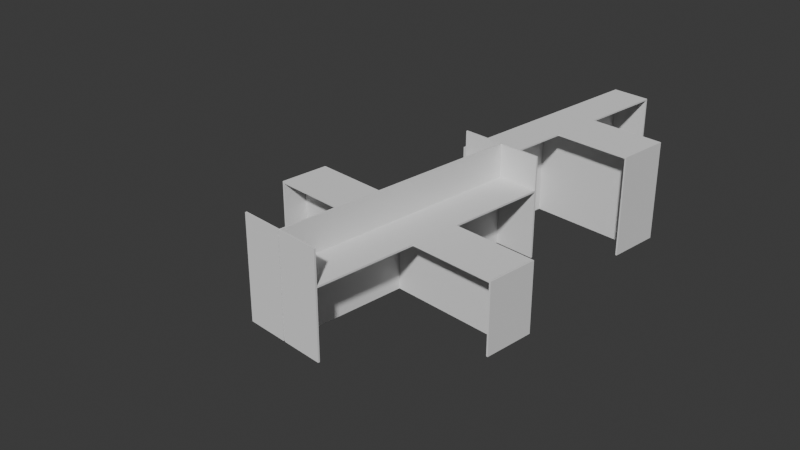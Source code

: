 # Source: blender_test.blend  (saved by Blender 4.1.24; exported with 4.5.12 LTS)
import bpy
from mathutils import Matrix  # noqa: F401  (used for matrix-valued properties, if any)

bpy.ops.wm.read_factory_settings(use_empty=True)
scene = bpy.context.scene
scene.name = 'Scene'

# ---- collections
col_collection = bpy.data.collections.new('Collection'); scene.collection.children.link(col_collection)

# ---- world
world_world = bpy.data.worlds.new('World'); scene.world = world_world
world_world.use_nodes = True; world_world.node_tree.nodes.clear()
_N = world_world.node_tree.nodes; _L = world_world.node_tree.links
n0 = _N.new('ShaderNodeOutputWorld'); n0.name = 'World Output'; n0.location = (300, 300)
n1 = _N.new('ShaderNodeBackground'); n1.name = 'Background'; n1.location = (10, 300)
n1.inputs[0].default_value = (0.05088, 0.05088, 0.05088, 1.0)
_L.new(n1.outputs[0], n0.inputs[0])
n0.is_active_output = True
world_world.color = (0.05088, 0.05088, 0.05088)
world_world.use_sun_shadow = False
world_world.sun_shadow_jitter_overblur = 0.0

# ---- cameras
cam_camera = bpy.data.cameras.new('Camera')
cam_camera.clip_end = 100.0
cam_camera.ortho_scale = 7.314

# ---- meshes
me_cube_009 = bpy.data.meshes.new('Cube.009')
me_cube_009.from_pydata([(-1.5, -1.5, -1.5), (-1.5, -1.5, 1.5), (-1.5, 1.5, -1.5), (-1.5, 1.5, 1.5), (1.5, -1.5, -1.5), (1.5, -1.5, 1.5), (1.5, 1.5, -1.5), (1.5, 1.5, 1.5)], [], [(0, 1, 3, 2), (2, 3, 7, 6), (6, 7, 5, 4), (4, 5, 1, 0), (2, 6, 4, 0), (7, 3, 1, 5)])
_uv = me_cube_009.uv_layers.new(name='UVMap')
_uv.uv.foreach_set('vector', [0.375, 0.0, 0.625, 0.0, 0.625, 0.25, 0.375, 0.25, 0.375, 0.25, 0.625, 0.25, 0.625, 0.5, 0.375, 0.5, 0.375, 0.5, 0.625, 0.5, 0.625, 0.75, 0.375, 0.75, 0.375, 0.75, 0.625, 0.75, 0.625, 1.0, 0.375, 1.0, 0.125, 0.5, 0.375, 0.5, 0.375, 0.75, 0.125, 0.75, 0.625, 0.5, 0.875, 0.5, 0.875, 0.75, 0.625, 0.75])
me_cube_009.update()
me_cube_019 = bpy.data.meshes.new('Cube.019')
me_cube_019.from_pydata([(-1.5, -1.5, -1.5), (-1.5, -1.5, 1.5), (-1.5, 1.5, -1.5), (-1.5, 1.5, 1.5), (1.5, -1.5, -1.5), (1.5, -1.5, 1.5), (1.5, 1.5, -1.5), (1.5, 1.5, 1.5)], [], [(0, 1, 3, 2), (2, 3, 7, 6), (6, 7, 5, 4), (4, 5, 1, 0), (2, 6, 4, 0), (7, 3, 1, 5)])
_uv = me_cube_019.uv_layers.new(name='UVMap')
_uv.uv.foreach_set('vector', [0.375, 0.0, 0.625, 0.0, 0.625, 0.25, 0.375, 0.25, 0.375, 0.25, 0.625, 0.25, 0.625, 0.5, 0.375, 0.5, 0.375, 0.5, 0.625, 0.5, 0.625, 0.75, 0.375, 0.75, 0.375, 0.75, 0.625, 0.75, 0.625, 1.0, 0.375, 1.0, 0.125, 0.5, 0.375, 0.5, 0.375, 0.75, 0.125, 0.75, 0.625, 0.5, 0.875, 0.5, 0.875, 0.75, 0.625, 0.75])
me_cube_019.update()
me_cube_008 = bpy.data.meshes.new('Cube.008')
me_cube_008.from_pydata([(-1.5, -1.5, -1.5), (-1.5, -1.5, 1.5), (-1.5, 1.5, -1.5), (-1.5, 1.5, 1.5), (1.5, -1.5, -1.5), (1.5, -1.5, 1.5), (1.5, 1.5, -1.5), (1.5, 1.5, 1.5)], [], [(0, 1, 3, 2), (2, 3, 7, 6), (6, 7, 5, 4), (4, 5, 1, 0), (2, 6, 4, 0), (7, 3, 1, 5)])
_uv = me_cube_008.uv_layers.new(name='UVMap')
_uv.uv.foreach_set('vector', [0.375, 0.0, 0.625, 0.0, 0.625, 0.25, 0.375, 0.25, 0.375, 0.25, 0.625, 0.25, 0.625, 0.5, 0.375, 0.5, 0.375, 0.5, 0.625, 0.5, 0.625, 0.75, 0.375, 0.75, 0.375, 0.75, 0.625, 0.75, 0.625, 1.0, 0.375, 1.0, 0.125, 0.5, 0.375, 0.5, 0.375, 0.75, 0.125, 0.75, 0.625, 0.5, 0.875, 0.5, 0.875, 0.75, 0.625, 0.75])
me_cube_008.update()
me_cube_018 = bpy.data.meshes.new('Cube.018')
me_cube_018.from_pydata([(-1.5, -1.5, -1.5), (-1.5, -1.5, 1.5), (-1.5, 1.5, -1.5), (-1.5, 1.5, 1.5), (1.5, -1.5, -1.5), (1.5, -1.5, 1.5), (1.5, 1.5, -1.5), (1.5, 1.5, 1.5)], [], [(0, 1, 3, 2), (2, 3, 7, 6), (6, 7, 5, 4), (4, 5, 1, 0), (2, 6, 4, 0), (7, 3, 1, 5)])
_uv = me_cube_018.uv_layers.new(name='UVMap')
_uv.uv.foreach_set('vector', [0.375, 0.0, 0.625, 0.0, 0.625, 0.25, 0.375, 0.25, 0.375, 0.25, 0.625, 0.25, 0.625, 0.5, 0.375, 0.5, 0.375, 0.5, 0.625, 0.5, 0.625, 0.75, 0.375, 0.75, 0.375, 0.75, 0.625, 0.75, 0.625, 1.0, 0.375, 1.0, 0.125, 0.5, 0.375, 0.5, 0.375, 0.75, 0.125, 0.75, 0.625, 0.5, 0.875, 0.5, 0.875, 0.75, 0.625, 0.75])
me_cube_018.update()
me_cube_007 = bpy.data.meshes.new('Cube.007')
me_cube_007.from_pydata([(-1.5, -1.5, -1.5), (-1.5, -1.5, 1.5), (-1.5, 1.5, -1.5), (-1.5, 1.5, 1.5), (1.5, -1.5, -1.5), (1.5, -1.5, 1.5), (1.5, 1.5, -1.5), (1.5, 1.5, 1.5)], [], [(0, 1, 3, 2), (2, 3, 7, 6), (6, 7, 5, 4), (4, 5, 1, 0), (2, 6, 4, 0), (7, 3, 1, 5)])
_uv = me_cube_007.uv_layers.new(name='UVMap')
_uv.uv.foreach_set('vector', [0.375, 0.0, 0.625, 0.0, 0.625, 0.25, 0.375, 0.25, 0.375, 0.25, 0.625, 0.25, 0.625, 0.5, 0.375, 0.5, 0.375, 0.5, 0.625, 0.5, 0.625, 0.75, 0.375, 0.75, 0.375, 0.75, 0.625, 0.75, 0.625, 1.0, 0.375, 1.0, 0.125, 0.5, 0.375, 0.5, 0.375, 0.75, 0.125, 0.75, 0.625, 0.5, 0.875, 0.5, 0.875, 0.75, 0.625, 0.75])
me_cube_007.update()
me_cube_005 = bpy.data.meshes.new('Cube.005')
me_cube_005.from_pydata([(-1.5, -1.5, -1.5), (-1.5, -1.5, 1.5), (-1.5, 1.5, -1.5), (-1.5, 1.5, 1.5), (1.5, -1.5, -1.5), (1.5, 1.5, -1.5), (1.5, -1.5, 1.45), (1.45, -1.5, 1.5), (1.5, -1.5, 1.459), (1.5, -1.5, 1.468), (1.5, -1.5, 1.478), (1.499, -1.5, 1.487), (1.495, -1.5, 1.495), (1.487, -1.5, 1.499), (1.478, -1.5, 1.5), (1.468, -1.5, 1.5), (1.459, -1.5, 1.5), (1.45, 1.5, 1.5), (1.5, 1.5, 1.45), (1.459, 1.5, 1.5), (1.468, 1.5, 1.5), (1.478, 1.5, 1.5), (1.487, 1.5, 1.499), (1.495, 1.5, 1.495), (1.499, 1.5, 1.487), (1.5, 1.5, 1.478), (1.5, 1.5, 1.468), (1.5, 1.5, 1.459)], [], [(0, 1, 3, 2), (4, 6, 8, 9, 10, 11, 12, 13, 14, 15, 16, 7, 1, 0), (2, 3, 17, 19, 20, 21, 22, 23, 24, 25, 26, 27, 18, 5), (2, 5, 4, 0), (5, 18, 6, 4), (17, 7, 16, 19), (19, 16, 15, 20), (20, 15, 14, 21), (21, 14, 13, 22), (22, 13, 12, 23), (23, 12, 11, 24), (24, 11, 10, 25), (25, 10, 9, 26), (26, 9, 8, 27), (27, 8, 6, 18), (17, 3, 1, 7)])
_uv = me_cube_005.uv_layers.new(name='UVMap')
_uv.uv.foreach_set('vector', [0.375, 0.0, 0.625, 0.0, 0.625, 0.25, 0.375, 0.25, 0.375, 0.75, 0.6208, 0.75, 0.6216, 0.75, 0.6224, 0.75, 0.6231, 0.75, 0.6239, 0.7501, 0.6246, 0.7504, 0.6249, 0.7511, 0.625, 0.7519, 0.625, 0.7526, 0.625, 0.7534, 0.625, 0.7542, 0.625, 1.0, 0.375, 1.0, 0.375, 0.25, 0.625, 0.25, 0.625, 0.4958, 0.625, 0.4966, 0.625, 0.4974, 0.625, 0.4981, 0.6249, 0.4989, 0.6246, 0.4996, 0.6239, 0.4999, 0.6231, 0.5, 0.6224, 0.5, 0.6216, 0.5, 0.6208, 0.5, 0.375, 0.5, 0.125, 0.5, 0.375, 0.5, 0.375, 0.75, 0.125, 0.75, 0.375, 0.5, 0.6208, 0.5, 0.6208, 0.75, 0.375, 0.75, 0.6292, 0.5, 0.6292, 0.75, 0.6284, 0.75, 0.6284, 0.5, 0.6284, 0.5, 0.6284, 0.75, 0.6276, 0.75, 0.6276, 0.5, 0.6276, 0.5, 0.6276, 0.75, 0.6269, 0.75, 0.6269, 0.5, 0.6269, 0.5, 0.6269, 0.75, 0.6261, 0.75, 0.6261, 0.5, 0.6261, 0.5, 0.6261, 0.75, 0.625, 0.75, 0.625, 0.5, 0.625, 0.5, 0.625, 0.75, 0.6239, 0.75, 0.6239, 0.5, 0.6239, 0.5, 0.6239, 0.75, 0.6231, 0.75, 0.6231, 0.5, 0.6231, 0.5, 0.6231, 0.75, 0.6224, 0.75, 0.6224, 0.5, 0.6224, 0.5, 0.6224, 0.75, 0.6216, 0.75, 0.6216, 0.5, 0.6216, 0.5, 0.6216, 0.75, 0.6208, 0.75, 0.6208, 0.5, 0.6292, 0.5, 0.875, 0.5, 0.875, 0.75, 0.6292, 0.75])
me_cube_005.update()
me_cube_006 = bpy.data.meshes.new('Cube.006')
me_cube_006.from_pydata([(-1.5, -1.5, -1.5), (-1.5, -1.5, 1.5), (-1.5, 1.5, -1.5), (-1.5, 1.5, 1.5), (1.5, -1.5, -1.5), (1.5, -1.5, 1.5), (1.5, 1.5, -1.5), (1.5, 1.5, 1.5)], [], [(0, 1, 3, 2), (2, 3, 7, 6), (6, 7, 5, 4), (4, 5, 1, 0), (2, 6, 4, 0), (7, 3, 1, 5)])
_uv = me_cube_006.uv_layers.new(name='UVMap')
_uv.uv.foreach_set('vector', [0.375, 0.0, 0.625, 0.0, 0.625, 0.25, 0.375, 0.25, 0.375, 0.25, 0.625, 0.25, 0.625, 0.5, 0.375, 0.5, 0.375, 0.5, 0.625, 0.5, 0.625, 0.75, 0.375, 0.75, 0.375, 0.75, 0.625, 0.75, 0.625, 1.0, 0.375, 1.0, 0.125, 0.5, 0.375, 0.5, 0.375, 0.75, 0.125, 0.75, 0.625, 0.5, 0.875, 0.5, 0.875, 0.75, 0.625, 0.75])
me_cube_006.update()
me_cube_016 = bpy.data.meshes.new('Cube.016')
me_cube_016.from_pydata([(-1.5, -1.5, -1.5), (-1.5, -1.5, 1.5), (-1.5, 1.5, -1.5), (-1.5, 1.5, 1.5), (1.5, -1.5, -1.5), (1.5, -1.5, 1.5), (1.5, 1.5, -1.5), (1.5, 1.5, 1.5)], [], [(0, 1, 3, 2), (2, 3, 7, 6), (6, 7, 5, 4), (4, 5, 1, 0), (2, 6, 4, 0), (7, 3, 1, 5)])
_uv = me_cube_016.uv_layers.new(name='UVMap')
_uv.uv.foreach_set('vector', [0.375, 0.0, 0.625, 0.0, 0.625, 0.25, 0.375, 0.25, 0.375, 0.25, 0.625, 0.25, 0.625, 0.5, 0.375, 0.5, 0.375, 0.5, 0.625, 0.5, 0.625, 0.75, 0.375, 0.75, 0.375, 0.75, 0.625, 0.75, 0.625, 1.0, 0.375, 1.0, 0.125, 0.5, 0.375, 0.5, 0.375, 0.75, 0.125, 0.75, 0.625, 0.5, 0.875, 0.5, 0.875, 0.75, 0.625, 0.75])
me_cube_016.update()
me_cube_017 = bpy.data.meshes.new('Cube.017')
me_cube_017.from_pydata([(-1.5, -1.5, -1.5), (-1.5, -1.5, 1.5), (-1.5, 1.5, -1.5), (-1.5, 1.5, 1.5), (1.5, -1.5, -1.5), (1.5, -1.5, 1.5), (1.5, 1.5, -1.5), (1.5, 1.5, 1.5)], [], [(0, 1, 3, 2), (2, 3, 7, 6), (6, 7, 5, 4), (4, 5, 1, 0), (2, 6, 4, 0), (7, 3, 1, 5)])
_uv = me_cube_017.uv_layers.new(name='UVMap')
_uv.uv.foreach_set('vector', [0.375, 0.0, 0.625, 0.0, 0.625, 0.25, 0.375, 0.25, 0.375, 0.25, 0.625, 0.25, 0.625, 0.5, 0.375, 0.5, 0.375, 0.5, 0.625, 0.5, 0.625, 0.75, 0.375, 0.75, 0.375, 0.75, 0.625, 0.75, 0.625, 1.0, 0.375, 1.0, 0.125, 0.5, 0.375, 0.5, 0.375, 0.75, 0.125, 0.75, 0.625, 0.5, 0.875, 0.5, 0.875, 0.75, 0.625, 0.75])
me_cube_017.update()
me_cube_001 = bpy.data.meshes.new('Cube.001')
me_cube_001.from_pydata([(-1.5, -1.5, -1.5), (-1.5, -1.5, 1.5), (-1.5, 1.5, -1.5), (-1.5, 1.5, 1.5), (1.5, -1.5, -1.5), (1.5, -1.5, 1.5), (1.5, 1.5, -1.5), (1.5, 1.5, 1.5), (0.0, -1.5, -1.5), (0.0, -1.5, 1.5)], [], [(0, 1, 3, 2), (2, 3, 7, 6), (6, 7, 5, 4), (4, 5, 9, 1, 0, 8), (2, 6, 4, 8, 0), (7, 3, 1, 9, 5)])
_uv = me_cube_001.uv_layers.new(name='UVMap')
_uv.uv.foreach_set('vector', [0.375, 0.0, 0.625, 0.0, 0.625, 0.25, 0.375, 0.25, 0.375, 0.25, 0.625, 0.25, 0.625, 0.5, 0.375, 0.5, 0.375, 0.5, 0.625, 0.5, 0.625, 0.75, 0.375, 0.75, 0.375, 0.75, 0.625, 0.75, 0.625, 0.875, 0.625, 1.0, 0.375, 1.0, 0.375, 0.875, 0.125, 0.5, 0.375, 0.5, 0.375, 0.75, 0.25, 0.75, 0.125, 0.75, 0.625, 0.5, 0.875, 0.5, 0.875, 0.75, 0.75, 0.75, 0.625, 0.75])
me_cube_001.update()
me_cube_013 = bpy.data.meshes.new('Cube.013')
me_cube_013.from_pydata([(-1.5, -1.5, -1.5), (-1.5, -1.5, 1.5), (-1.5, 1.5, -1.5), (-1.5, 1.5, 1.5), (1.5, -1.5, -1.5), (1.5, -1.5, 1.5), (1.5, 1.5, -1.5), (1.5, 1.5, 1.5), (0.0, -1.5, -1.5), (0.0, -1.5, 1.5)], [], [(0, 1, 3, 2), (2, 3, 7, 6), (6, 7, 5, 4), (4, 5, 9, 1, 0, 8), (2, 6, 4, 8, 0), (7, 3, 1, 9, 5)])
_uv = me_cube_013.uv_layers.new(name='UVMap')
_uv.uv.foreach_set('vector', [0.375, 0.0, 0.625, 0.0, 0.625, 0.25, 0.375, 0.25, 0.375, 0.25, 0.625, 0.25, 0.625, 0.5, 0.375, 0.5, 0.375, 0.5, 0.625, 0.5, 0.625, 0.75, 0.375, 0.75, 0.375, 0.75, 0.625, 0.75, 0.625, 0.875, 0.625, 1.0, 0.375, 1.0, 0.375, 0.875, 0.125, 0.5, 0.375, 0.5, 0.375, 0.75, 0.25, 0.75, 0.125, 0.75, 0.625, 0.5, 0.875, 0.5, 0.875, 0.75, 0.75, 0.75, 0.625, 0.75])
me_cube_013.update()
me_cube_004 = bpy.data.meshes.new('Cube.004')
me_cube_004.from_pydata([(-1.5, -1.5, -1.5), (-1.5, -1.5, 1.5), (-1.5, 1.5, -1.5), (-1.5, 1.5, 1.5), (1.5, -1.5, -1.5), (1.5, -1.5, 1.5), (1.5, 1.5, -1.5), (1.5, 1.5, 1.5)], [], [(0, 1, 3, 2), (2, 3, 7, 6), (6, 7, 5, 4), (4, 5, 1, 0), (2, 6, 4, 0), (7, 3, 1, 5)])
_uv = me_cube_004.uv_layers.new(name='UVMap')
_uv.uv.foreach_set('vector', [0.375, 0.0, 0.625, 0.0, 0.625, 0.25, 0.375, 0.25, 0.375, 0.25, 0.625, 0.25, 0.625, 0.5, 0.375, 0.5, 0.375, 0.5, 0.625, 0.5, 0.625, 0.75, 0.375, 0.75, 0.375, 0.75, 0.625, 0.75, 0.625, 1.0, 0.375, 1.0, 0.125, 0.5, 0.375, 0.5, 0.375, 0.75, 0.125, 0.75, 0.625, 0.5, 0.875, 0.5, 0.875, 0.75, 0.625, 0.75])
me_cube_004.update()
me_cube_015 = bpy.data.meshes.new('Cube.015')
me_cube_015.from_pydata([(-1.5, -1.5, -1.5), (-1.5, -1.5, 1.5), (-1.5, 1.5, -1.5), (-1.5, 1.5, 1.5), (1.5, -1.5, -1.5), (1.5, -1.5, 1.5), (1.5, 1.5, -1.5), (1.5, 1.5, 1.5)], [], [(0, 1, 3, 2), (2, 3, 7, 6), (6, 7, 5, 4), (4, 5, 1, 0), (2, 6, 4, 0), (7, 3, 1, 5)])
_uv = me_cube_015.uv_layers.new(name='UVMap')
_uv.uv.foreach_set('vector', [0.375, 0.0, 0.625, 0.0, 0.625, 0.25, 0.375, 0.25, 0.375, 0.25, 0.625, 0.25, 0.625, 0.5, 0.375, 0.5, 0.375, 0.5, 0.625, 0.5, 0.625, 0.75, 0.375, 0.75, 0.375, 0.75, 0.625, 0.75, 0.625, 1.0, 0.375, 1.0, 0.125, 0.5, 0.375, 0.5, 0.375, 0.75, 0.125, 0.75, 0.625, 0.5, 0.875, 0.5, 0.875, 0.75, 0.625, 0.75])
me_cube_015.update()
me_cube_003 = bpy.data.meshes.new('Cube.003')
me_cube_003.from_pydata([(-1.5, -1.5, -1.5), (-1.5, -1.5, 1.5), (-1.5, 1.5, -1.5), (-1.5, 1.5, 1.5), (1.5, -1.5, -1.5), (1.5, -1.5, 1.5), (1.5, 1.5, -1.5), (1.5, 1.5, 1.5)], [], [(0, 1, 3, 2), (2, 3, 7, 6), (6, 7, 5, 4), (4, 5, 1, 0), (2, 6, 4, 0), (7, 3, 1, 5)])
_uv = me_cube_003.uv_layers.new(name='UVMap')
_uv.uv.foreach_set('vector', [0.375, 0.0, 0.625, 0.0, 0.625, 0.25, 0.375, 0.25, 0.375, 0.25, 0.625, 0.25, 0.625, 0.5, 0.375, 0.5, 0.375, 0.5, 0.625, 0.5, 0.625, 0.75, 0.375, 0.75, 0.375, 0.75, 0.625, 0.75, 0.625, 1.0, 0.375, 1.0, 0.125, 0.5, 0.375, 0.5, 0.375, 0.75, 0.125, 0.75, 0.625, 0.5, 0.875, 0.5, 0.875, 0.75, 0.625, 0.75])
me_cube_003.update()
me_cube_014 = bpy.data.meshes.new('Cube.014')
me_cube_014.from_pydata([(-1.5, -1.5, -1.5), (-1.5, -1.5, 1.5), (-1.5, 1.5, -1.5), (-1.5, 1.5, 1.5), (1.5, -1.5, -1.5), (1.5, -1.5, 1.5), (1.5, 1.5, -1.5), (1.5, 1.5, 1.5)], [], [(0, 1, 3, 2), (2, 3, 7, 6), (6, 7, 5, 4), (4, 5, 1, 0), (2, 6, 4, 0), (7, 3, 1, 5)])
_uv = me_cube_014.uv_layers.new(name='UVMap')
_uv.uv.foreach_set('vector', [0.375, 0.0, 0.625, 0.0, 0.625, 0.25, 0.375, 0.25, 0.375, 0.25, 0.625, 0.25, 0.625, 0.5, 0.375, 0.5, 0.375, 0.5, 0.625, 0.5, 0.625, 0.75, 0.375, 0.75, 0.375, 0.75, 0.625, 0.75, 0.625, 1.0, 0.375, 1.0, 0.125, 0.5, 0.375, 0.5, 0.375, 0.75, 0.125, 0.75, 0.625, 0.5, 0.875, 0.5, 0.875, 0.75, 0.625, 0.75])
me_cube_014.update()
me_cube_002 = bpy.data.meshes.new('Cube.002')
me_cube_002.from_pydata([(1.5, 0.0, 0.2), (-0.01781, 1.5, 1.5), (-0.01781, -1.5, 1.5), (-0.01781, 1.5, 0.2), (-0.01781, -1.5, 0.2), (-0.01781, 0.0, 0.2), (-0.01781, 0.0, 1.5), (-0.01781, -1.5, 1.48), (1.5, 0.0, 1.48), (-0.01781, 0.0, 1.48), (0.5, 1.5, 1.5), (0.5, -1.5, 0.2), (0.5, 0.0, 1.5), (0.5, -1.5, 1.5), (0.5, 1.5, 0.2), (0.5, -1.5, 1.48), (0.5, 0.0, 1.48), (1.5, -0.35, 1.48), (0.5, -0.35, 1.48), (0.5, -0.35, 1.5), (1.5, 0.35, 0.2), (-0.01781, 0.35, 0.2), (0.5, 0.35, 1.5), (1.5, 0.0, 0.2), (1.5, 0.0, 1.48), (1.5, 0.0, 0.2), (1.5, 0.0, 1.48), (1.5, 0.0, 0.2), (1.5, 0.0, 1.48), (1.5, -0.35, 0.2), (1.5, 0.35, 1.48), (0.5, 0.35, 1.48), (0.5, 1.5, 1.48), (-0.01781, 1.5, 1.48), (1.52, -0.35, 1.48), (1.52, -0.35, 1.5), (1.52, -0.35, 0.2), (1.52, 0.35, 1.5), (1.52, 0.35, 0.2), (1.52, 0.35, 1.48), (1.5, -0.02, 1.48), (0.002186, 0.0, 1.48), (0.002186, 0.0, 0.2), (0.002186, 1.5, 0.2), (0.002186, 1.5, 1.48), (0.002186, 0.0, 1.48), (0.002186, 0.0, 0.2), (0.002186, -1.5, 0.2), (0.002186, -1.5, 1.48), (0.002186, 1.48, 1.48), (0.5, 1.48, 1.48), (0.002186, 1.48, 0.2), (0.5, 1.48, 0.2), (0.5, -1.48, 0.2), (0.5, -1.48, 1.48), (0.002186, -1.48, 0.2), (0.002186, -1.48, 1.48), (1.5, -0.02, 0.2), (1.5, 0.0, 0.2), (0.002186, 0.0, 0.2), (0.002186, -0.02, 0.2), (0.002186, -0.02, 1.48)], [(21, 5), (24, 8), (3, 21), (0, 23), (26, 24), (23, 25), (28, 26), (25, 27), (45, 61)], [(30, 20, 29, 17), (5, 4, 7, 9), (13, 2, 7, 15), (2, 6, 9, 7), (1, 33, 32, 10), (6, 2, 13, 12), (37, 35, 19, 22), (15, 18, 19, 13), (1, 6, 9, 33), (16, 12, 22, 31), (6, 1, 10, 12), (31, 22, 10, 32), (34, 39, 37, 35), (17, 29, 36, 34), (29, 20, 38, 36), (35, 19, 18, 34), (32, 16, 41, 44), (22, 31, 39, 37), (39, 38, 20, 30), (46, 47, 4, 5), (38, 39, 34, 36), (5, 9, 41, 42), (43, 42, 41, 44), (9, 33, 44, 41), (3, 5, 42, 43), (33, 3, 43, 44), (5, 3, 33, 9), (47, 46, 45, 48), (9, 7, 48, 45), (7, 4, 47, 48), (59, 58, 57, 60), (43, 14, 52, 51), (52, 50, 49, 51), (44, 43, 51, 49), (32, 44, 49, 50), (14, 32, 50, 52), (32, 14, 43, 44), (48, 47, 55, 56), (53, 54, 56, 55), (15, 48, 56, 54), (47, 11, 53, 55), (11, 15, 54, 53), (15, 11, 47, 48), (45, 28, 58, 59), (28, 40, 57, 58), (31, 18, 34, 39), (16, 15, 48, 45), (40, 61, 60, 57)])
_uv = me_cube_002.uv_layers.new(name='UVMap')
_uv.uv.foreach_set('vector', [0.0, 0.0, 0.0, 0.0, 0.0, 0.0, 0.0, 0.0, 0.2485, 0.625, 0.375, 0.8765, 0.0, 0.0, 0.0, 0.0, 0.2861, 0.75, 0.375, 0.8765, 0.625, 0.8765, 0.7139, 0.75, 0.375, 0.8765, 0.2485, 0.625, 0.7515, 0.625, 0.625, 0.8765, 0.7139, 0.5, 0.0, 0.0, 0.0, 0.0, 0.625, 0.3735, 0.7139, 0.625, 0.625, 0.8389, 0.625, 0.8765, 0.7515, 0.625, 0.7139, 0.5987, 0.7139, 0.6519, 0.625, 0.6519, 0.625, 0.5987, 0.7139, 0.75, 0.7139, 0.6519, 0.2861, 0.6519, 0.2861, 0.75, 0.0, 0.0, 0.2485, 0.625, 0.7515, 0.625, 0.625, 0.3735, 0.0, 0.0, 0.7139, 0.5987, 0.7139, 0.625, 0.2861, 0.625, 0.7139, 0.625, 0.625, 0.4111, 0.625, 0.3735, 0.7515, 0.625, 0.0, 0.0, 0.7139, 0.5, 0.7139, 0.5987, 0.0, 0.0, 0.625, 0.6519, 0.625, 0.5987, 0.0, 0.0, 0.0, 0.0, 0.0, 0.0, 0.0, 0.0, 0.0, 0.0, 0.0, 0.0, 0.0, 0.0, 0.0, 0.0, 0.0, 0.0, 0.0, 0.0, 0.375, 0.6519, 0.2861, 0.6519, 0.7139, 0.6519, 0.625, 0.6519, 0.0, 0.0, 0.2485, 0.625, 0.0, 0.0, 0.0, 0.0, 0.625, 0.5987, 0.0, 0.0, 0.0, 0.0, 0.7139, 0.5987, 0.0, 0.0, 0.0, 0.0, 0.0, 0.0, 0.0, 0.0, 0.0, 0.0, 0.375, 0.8765, 0.375, 0.8765, 0.2485, 0.625, 0.0, 0.0, 0.0, 0.0, 0.0, 0.0, 0.0, 0.0, 0.2485, 0.625, 0.2485, 0.625, 0.2485, 0.625, 0.2485, 0.625, 0.0, 0.0, 0.2485, 0.625, 0.2485, 0.625, 0.0, 0.0, 0.2485, 0.625, 0.0, 0.0, 0.0, 0.0, 0.2485, 0.625, 0.0, 0.0, 0.0, 0.0, 0.0, 0.0, 0.0, 0.0, 0.0, 0.0, 0.0, 0.0, 0.0, 0.0, 0.0, 0.0, 0.0, 0.0, 0.0, 0.0, 0.0, 0.0, 0.2485, 0.625, 0.375, 0.8765, 0.2485, 0.625, 0.2485, 0.625, 0.375, 0.8765, 0.2485, 0.625, 0.375, 0.8765, 0.375, 0.8765, 0.2485, 0.625, 0.375, 0.8765, 0.375, 0.8765, 0.375, 0.8765, 0.375, 0.8765, 0.0, 0.0, 0.0, 0.0, 0.0, 0.0, 0.0, 0.0, 0.0, 0.0, 0.0, 0.0, 0.0, 0.0, 0.0, 0.0, 0.0, 0.0, 0.0, 0.0, 0.0, 0.0, 0.0, 0.0, 0.0, 0.0, 0.0, 0.0, 0.0, 0.0, 0.0, 0.0, 0.0, 0.0, 0.0, 0.0, 0.0, 0.0, 0.0, 0.0, 0.0, 0.0, 0.0, 0.0, 0.0, 0.0, 0.0, 0.0, 0.0, 0.0, 0.0, 0.0, 0.0, 0.0, 0.0, 0.0, 0.375, 0.8765, 0.375, 0.8765, 0.375, 0.8765, 0.375, 0.8765, 0.375, 0.8765, 0.375, 0.8765, 0.0, 0.0, 0.0, 0.0, 0.0, 0.0, 0.0, 0.0, 0.0, 0.0, 0.0, 0.0, 0.0, 0.0, 0.0, 0.0, 0.0, 0.0, 0.0, 0.0, 0.0, 0.0, 0.0, 0.0, 0.0, 0.0, 0.0, 0.0, 0.375, 0.8765, 0.0, 0.0, 0.0, 0.0, 0.0, 0.0, 0.0, 0.0, 0.0, 0.0, 0.0, 0.0, 0.0, 0.0, 0.0, 0.0, 0.0, 0.0, 0.0, 0.0, 0.0, 0.0, 0.0, 0.0, 0.375, 0.6519, 0.2861, 0.6519, 0.0, 0.0, 0.2485, 0.625, 0.0, 0.0, 0.0, 0.0, 0.0, 0.0, 0.0, 0.0, 0.0, 0.0, 0.0, 0.0, 0.0, 0.0])
me_cube_002.update()

# ---- objects
ob_empty = bpy.data.objects.new('Empty', None)
ob_center_bottom_side = bpy.data.objects.new('center_bottom_side', me_cube_009)
ob_center_bottom_side_001 = bpy.data.objects.new('center_bottom_side.001', me_cube_019)
ob_center_side_h = bpy.data.objects.new('center_side_h', me_cube_008)
ob_center_side_h_001 = bpy.data.objects.new('center_side_h.001', me_cube_018)
ob_center_side_w = bpy.data.objects.new('center_side_w', me_cube_007)
ob_left_bottom_side = bpy.data.objects.new('left_bottom_side', me_cube_005)
ob_left_bottom_side_001 = bpy.data.objects.new('left_bottom_side.001', me_cube_006)
ob_left_bottom_side_002 = bpy.data.objects.new('left_bottom_side.002', me_cube_016)
ob_left_bottom_side_003 = bpy.data.objects.new('left_bottom_side.003', me_cube_017)
ob_left_bottom_top_level = bpy.data.objects.new('left_bottom_top_level', me_cube_001)
ob_left_bottom_top_level_001 = bpy.data.objects.new('left_bottom_top_level.001', me_cube_013)
ob_middle_bottom_top_level = bpy.data.objects.new('middle_bottom_top_level', me_cube_004)
ob_middle_bottom_top_level_001 = bpy.data.objects.new('middle_bottom_top_level.001', me_cube_015)
ob_right_bottom_top_level = bpy.data.objects.new('right_bottom_top_level', me_cube_003)
ob_right_bottom_top_level_001 = bpy.data.objects.new('right_bottom_top_level.001', me_cube_014)
ob_camera = bpy.data.objects.new('Camera', cam_camera)
ob_single_cube = bpy.data.objects.new('Single_Cube', me_cube_002)

# ---- transforms, parenting, visibility, modifiers, constraints
ob_empty.location = (0.0, 0.0, 0.0)
ob_empty.empty_display_type = 'CUBE'
ob_center_bottom_side.parent = ob_empty
ob_center_bottom_side.location = (1.52, 0.0, -0.395)
ob_center_bottom_side.scale = (0.006667, 0.2, 0.27)
ob_center_bottom_side_001.parent = ob_empty
ob_center_bottom_side_001.location = (-1.516, 0.0004783, -0.395)
ob_center_bottom_side_001.scale = (-0.006667, 0.2, 0.27)
ob_center_side_h.parent = ob_empty
ob_center_side_h.location = (0.7645, 0.0004783, -0.405)
ob_center_side_h.scale = (0.5, -0.006667, 0.2633)
ob_center_side_h_001.parent = ob_empty
ob_center_side_h_001.location = (-0.7555, 0.0004783, -0.405)
ob_center_side_h_001.scale = (-0.5, -0.006667, 0.2633)
ob_center_side_w.parent = ob_empty
ob_center_side_w.location = (0.00449, 0.0004783, -0.2)
ob_center_side_w.scale = (0.006667, 1.0, 0.4)
ob_left_bottom_side.parent = ob_empty
ob_left_bottom_side.location = (0.2645, -1.51, -0.2)
ob_left_bottom_side.scale = (0.1667, -0.006667, 0.4)
ob_left_bottom_side_001.parent = ob_empty
ob_left_bottom_side_001.location = (0.2645, 1.51, -0.2)
ob_left_bottom_side_001.scale = (0.1667, -0.006667, 0.4)
ob_left_bottom_side_002.parent = ob_empty
ob_left_bottom_side_002.location = (-0.2555, -1.51, -0.2)
ob_left_bottom_side_002.scale = (-0.1667, -0.006667, 0.4)
ob_left_bottom_side_003.parent = ob_empty
ob_left_bottom_side_003.location = (-0.2555, 1.51, -0.2)
ob_left_bottom_side_003.scale = (-0.1667, -0.006667, 0.4)
ob_left_bottom_top_level.parent = ob_empty
ob_left_bottom_top_level.location = (0.2645, -0.7495, 0.0)
ob_left_bottom_top_level.scale = (0.1667, 0.5, 0.006667)
ob_left_bottom_top_level_001.parent = ob_empty
ob_left_bottom_top_level_001.location = (-0.2565, -0.7495, 0.0)
ob_left_bottom_top_level_001.scale = (-0.1667, 0.5, 0.006667)
ob_middle_bottom_top_level.parent = ob_empty
ob_middle_bottom_top_level.location = (1.014, 0.0004783, 0.0)
ob_middle_bottom_top_level.scale = (0.3333, 0.2, 0.006667)
ob_middle_bottom_top_level_001.parent = ob_empty
ob_middle_bottom_top_level_001.location = (-1.006, 0.0004783, 0.0)
ob_middle_bottom_top_level_001.scale = (-0.3333, 0.2, 0.006667)
ob_right_bottom_top_level.parent = ob_empty
ob_right_bottom_top_level.location = (0.2645, 0.7505, 0.0)
ob_right_bottom_top_level.scale = (0.1667, 0.5, 0.006667)
ob_right_bottom_top_level_001.parent = ob_empty
ob_right_bottom_top_level_001.location = (-0.2555, 0.7505, 0.0)
ob_right_bottom_top_level_001.scale = (-0.1667, 0.5, 0.006667)
ob_camera.location = (7.359, -6.926, 4.958)
ob_camera.rotation_euler = (1.109, 0.0, 0.8149)
ob_camera.lock_rotations_4d = False
ob_camera.empty_display_type = 'ARROWS'
ob_camera.color = (0.0, 0.0, 0.0, 0.0)
ob_camera.display_type = 'WIRE'
ob_camera.lineart.crease_threshold = 0.0
ob_single_cube.location = (-1.099, 3.617, -1.652)

# ---- collection membership
scene.collection.objects.link(ob_empty)
scene.collection.objects.link(ob_center_bottom_side)
scene.collection.objects.link(ob_center_bottom_side_001)
scene.collection.objects.link(ob_center_side_h)
scene.collection.objects.link(ob_center_side_h_001)
scene.collection.objects.link(ob_center_side_w)
scene.collection.objects.link(ob_left_bottom_side)
scene.collection.objects.link(ob_left_bottom_side_001)
scene.collection.objects.link(ob_left_bottom_side_002)
scene.collection.objects.link(ob_left_bottom_side_003)
scene.collection.objects.link(ob_left_bottom_top_level)
scene.collection.objects.link(ob_left_bottom_top_level_001)
scene.collection.objects.link(ob_middle_bottom_top_level)
scene.collection.objects.link(ob_middle_bottom_top_level_001)
scene.collection.objects.link(ob_right_bottom_top_level)
scene.collection.objects.link(ob_right_bottom_top_level_001)
col_collection.objects.link(ob_camera)
col_collection.objects.link(ob_single_cube)

# ---- scene / render settings (as saved in the file)
scene.camera = ob_camera
scene.frame_start = 1; scene.frame_end = 250; scene.frame_set(1)
scene.render.engine = 'BLENDER_EEVEE_NEXT'
scene.cycles.sampling_pattern = 'TABULATED_SOBOL'
scene.eevee.ray_tracing_options.trace_max_roughness = 0.0
bpy.context.view_layer.update()

# ---- added for rendering (the .blend has no usable light): sun
light_auto_sun = bpy.data.lights.new('AutoSun', 'SUN')
light_auto_sun.energy = 3.0
light_auto_sun.angle = 0.0523599
ob_auto_sun = bpy.data.objects.new('AutoSun', light_auto_sun)
scene.collection.objects.link(ob_auto_sun)
ob_auto_sun.rotation_euler = (0.872665, 0.174533, 0.523599)
bpy.context.view_layer.update()
